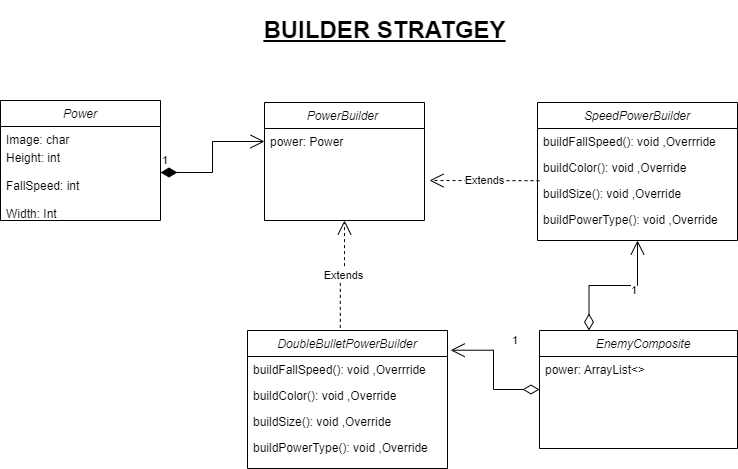

The diagram above was exported from draw.io. Its source (the exported page's mxGraphModel, read from the mxfile embedded in the PNG):
<mxGraphModel dx="1038" dy="513" grid="1" gridSize="10" guides="1" tooltips="1" connect="1" arrows="1" fold="1" page="1" pageScale="1" pageWidth="827" pageHeight="1169" math="0" shadow="0">
  <root>
    <mxCell id="WIyWlLk6GJQsqaUBKTNV-0" />
    <mxCell id="WIyWlLk6GJQsqaUBKTNV-1" parent="WIyWlLk6GJQsqaUBKTNV-0" />
    <mxCell id="zkfFHV4jXpPFQw0GAbJ--0" value="PowerBuilder " style="swimlane;fontStyle=2;align=center;verticalAlign=top;childLayout=stackLayout;horizontal=1;startSize=26;horizontalStack=0;resizeParent=1;resizeLast=0;collapsible=1;marginBottom=0;rounded=0;shadow=0;strokeWidth=1;" parent="WIyWlLk6GJQsqaUBKTNV-1" vertex="1">
      <mxGeometry x="275" y="122" width="160" height="118" as="geometry">
        <mxRectangle x="230" y="140" width="160" height="26" as="alternateBounds" />
      </mxGeometry>
    </mxCell>
    <mxCell id="zkfFHV4jXpPFQw0GAbJ--2" value="power: Power" style="text;align=left;verticalAlign=top;spacingLeft=4;spacingRight=4;overflow=hidden;rotatable=0;points=[[0,0.5],[1,0.5]];portConstraint=eastwest;rounded=0;shadow=0;html=0;fontStyle=0" parent="zkfFHV4jXpPFQw0GAbJ--0" vertex="1">
      <mxGeometry y="26" width="160" height="26" as="geometry" />
    </mxCell>
    <mxCell id="Unuej_0H6TSYQNaqsZjE-0" value="Power" style="swimlane;fontStyle=2;align=center;verticalAlign=top;childLayout=stackLayout;horizontal=1;startSize=26;horizontalStack=0;resizeParent=1;resizeLast=0;collapsible=1;marginBottom=0;rounded=0;shadow=0;strokeWidth=1;" vertex="1" parent="WIyWlLk6GJQsqaUBKTNV-1">
      <mxGeometry x="11" y="120" width="160" height="120" as="geometry">
        <mxRectangle x="230" y="140" width="160" height="26" as="alternateBounds" />
      </mxGeometry>
    </mxCell>
    <mxCell id="Unuej_0H6TSYQNaqsZjE-1" value="Image: char" style="text;align=left;verticalAlign=top;spacingLeft=4;spacingRight=4;overflow=hidden;rotatable=0;points=[[0,0.5],[1,0.5]];portConstraint=eastwest;" vertex="1" parent="Unuej_0H6TSYQNaqsZjE-0">
      <mxGeometry y="26" width="160" height="18" as="geometry" />
    </mxCell>
    <mxCell id="Unuej_0H6TSYQNaqsZjE-3" value="Height: int&#10;&#10;FallSpeed: int" style="text;align=left;verticalAlign=top;spacingLeft=4;spacingRight=4;overflow=hidden;rotatable=0;points=[[0,0.5],[1,0.5]];portConstraint=eastwest;rounded=0;shadow=0;html=0;" vertex="1" parent="Unuej_0H6TSYQNaqsZjE-0">
      <mxGeometry y="44" width="160" height="56" as="geometry" />
    </mxCell>
    <mxCell id="Unuej_0H6TSYQNaqsZjE-2" value="Width: Int" style="text;align=left;verticalAlign=top;spacingLeft=4;spacingRight=4;overflow=hidden;rotatable=0;points=[[0,0.5],[1,0.5]];portConstraint=eastwest;rounded=0;shadow=0;html=0;" vertex="1" parent="Unuej_0H6TSYQNaqsZjE-0">
      <mxGeometry y="100" width="160" height="20" as="geometry" />
    </mxCell>
    <mxCell id="Unuej_0H6TSYQNaqsZjE-6" value="" style="resizable=0;align=left;verticalAlign=bottom;labelBackgroundColor=none;fontSize=12;" connectable="0" vertex="1" parent="WIyWlLk6GJQsqaUBKTNV-1">
      <mxGeometry x="171" y="193" as="geometry" />
    </mxCell>
    <mxCell id="Unuej_0H6TSYQNaqsZjE-10" value="SpeedPowerBuilder" style="swimlane;fontStyle=2;align=center;verticalAlign=top;childLayout=stackLayout;horizontal=1;startSize=26;horizontalStack=0;resizeParent=1;resizeLast=0;collapsible=1;marginBottom=0;rounded=0;shadow=0;strokeWidth=1;" vertex="1" parent="WIyWlLk6GJQsqaUBKTNV-1">
      <mxGeometry x="548" y="122" width="200" height="138" as="geometry">
        <mxRectangle x="230" y="140" width="160" height="26" as="alternateBounds" />
      </mxGeometry>
    </mxCell>
    <mxCell id="Unuej_0H6TSYQNaqsZjE-11" value="buildFallSpeed(): void ,Overrride" style="text;align=left;verticalAlign=top;spacingLeft=4;spacingRight=4;overflow=hidden;rotatable=0;points=[[0,0.5],[1,0.5]];portConstraint=eastwest;rounded=0;shadow=0;html=0;" vertex="1" parent="Unuej_0H6TSYQNaqsZjE-10">
      <mxGeometry y="26" width="200" height="26" as="geometry" />
    </mxCell>
    <mxCell id="Unuej_0H6TSYQNaqsZjE-12" value="buildColor(): void ,Override" style="text;align=left;verticalAlign=top;spacingLeft=4;spacingRight=4;overflow=hidden;rotatable=0;points=[[0,0.5],[1,0.5]];portConstraint=eastwest;rounded=0;shadow=0;html=0;" vertex="1" parent="Unuej_0H6TSYQNaqsZjE-10">
      <mxGeometry y="52" width="200" height="26" as="geometry" />
    </mxCell>
    <mxCell id="Unuej_0H6TSYQNaqsZjE-13" value="buildSize(): void ,Override" style="text;align=left;verticalAlign=top;spacingLeft=4;spacingRight=4;overflow=hidden;rotatable=0;points=[[0,0.5],[1,0.5]];portConstraint=eastwest;rounded=0;shadow=0;html=0;" vertex="1" parent="Unuej_0H6TSYQNaqsZjE-10">
      <mxGeometry y="78" width="200" height="26" as="geometry" />
    </mxCell>
    <mxCell id="Unuej_0H6TSYQNaqsZjE-14" value="buildPowerType(): void ,Override" style="text;align=left;verticalAlign=top;spacingLeft=4;spacingRight=4;overflow=hidden;rotatable=0;points=[[0,0.5],[1,0.5]];portConstraint=eastwest;rounded=0;shadow=0;html=0;" vertex="1" parent="Unuej_0H6TSYQNaqsZjE-10">
      <mxGeometry y="104" width="200" height="26" as="geometry" />
    </mxCell>
    <mxCell id="Unuej_0H6TSYQNaqsZjE-15" value="Extends" style="endArrow=open;endSize=12;dashed=1;html=1;rounded=0;exitX=0.01;exitY=0.008;exitDx=0;exitDy=0;exitPerimeter=0;" edge="1" parent="WIyWlLk6GJQsqaUBKTNV-1" source="Unuej_0H6TSYQNaqsZjE-13">
      <mxGeometry width="160" relative="1" as="geometry">
        <mxPoint x="620" y="330" as="sourcePoint" />
        <mxPoint x="440" y="200" as="targetPoint" />
      </mxGeometry>
    </mxCell>
    <mxCell id="Unuej_0H6TSYQNaqsZjE-16" value="DoubleBulletPowerBuilder" style="swimlane;fontStyle=2;align=center;verticalAlign=top;childLayout=stackLayout;horizontal=1;startSize=26;horizontalStack=0;resizeParent=1;resizeLast=0;collapsible=1;marginBottom=0;rounded=0;shadow=0;strokeWidth=1;" vertex="1" parent="WIyWlLk6GJQsqaUBKTNV-1">
      <mxGeometry x="258" y="350" width="200" height="138" as="geometry">
        <mxRectangle x="230" y="140" width="160" height="26" as="alternateBounds" />
      </mxGeometry>
    </mxCell>
    <mxCell id="Unuej_0H6TSYQNaqsZjE-17" value="buildFallSpeed(): void ,Overrride" style="text;align=left;verticalAlign=top;spacingLeft=4;spacingRight=4;overflow=hidden;rotatable=0;points=[[0,0.5],[1,0.5]];portConstraint=eastwest;rounded=0;shadow=0;html=0;" vertex="1" parent="Unuej_0H6TSYQNaqsZjE-16">
      <mxGeometry y="26" width="200" height="26" as="geometry" />
    </mxCell>
    <mxCell id="Unuej_0H6TSYQNaqsZjE-18" value="buildColor(): void ,Override" style="text;align=left;verticalAlign=top;spacingLeft=4;spacingRight=4;overflow=hidden;rotatable=0;points=[[0,0.5],[1,0.5]];portConstraint=eastwest;rounded=0;shadow=0;html=0;" vertex="1" parent="Unuej_0H6TSYQNaqsZjE-16">
      <mxGeometry y="52" width="200" height="26" as="geometry" />
    </mxCell>
    <mxCell id="Unuej_0H6TSYQNaqsZjE-19" value="buildSize(): void ,Override" style="text;align=left;verticalAlign=top;spacingLeft=4;spacingRight=4;overflow=hidden;rotatable=0;points=[[0,0.5],[1,0.5]];portConstraint=eastwest;rounded=0;shadow=0;html=0;" vertex="1" parent="Unuej_0H6TSYQNaqsZjE-16">
      <mxGeometry y="78" width="200" height="26" as="geometry" />
    </mxCell>
    <mxCell id="Unuej_0H6TSYQNaqsZjE-20" value="buildPowerType(): void ,Override" style="text;align=left;verticalAlign=top;spacingLeft=4;spacingRight=4;overflow=hidden;rotatable=0;points=[[0,0.5],[1,0.5]];portConstraint=eastwest;rounded=0;shadow=0;html=0;" vertex="1" parent="Unuej_0H6TSYQNaqsZjE-16">
      <mxGeometry y="104" width="200" height="26" as="geometry" />
    </mxCell>
    <mxCell id="Unuej_0H6TSYQNaqsZjE-21" value="Extends" style="endArrow=open;endSize=12;dashed=1;html=1;rounded=0;exitX=0.464;exitY=-0.019;exitDx=0;exitDy=0;entryX=0.5;entryY=1;entryDx=0;entryDy=0;exitPerimeter=0;edgeStyle=orthogonalEdgeStyle;" edge="1" parent="WIyWlLk6GJQsqaUBKTNV-1" source="Unuej_0H6TSYQNaqsZjE-16" target="zkfFHV4jXpPFQw0GAbJ--0">
      <mxGeometry width="160" relative="1" as="geometry">
        <mxPoint x="560" y="210.20799999999997" as="sourcePoint" />
        <mxPoint x="450" y="210" as="targetPoint" />
      </mxGeometry>
    </mxCell>
    <mxCell id="Unuej_0H6TSYQNaqsZjE-23" value="    EnemyComposite " style="swimlane;fontStyle=2;align=center;verticalAlign=top;childLayout=stackLayout;horizontal=1;startSize=26;horizontalStack=0;resizeParent=1;resizeLast=0;collapsible=1;marginBottom=0;rounded=0;shadow=0;strokeWidth=1;" vertex="1" parent="WIyWlLk6GJQsqaUBKTNV-1">
      <mxGeometry x="550" y="350" width="198" height="118" as="geometry">
        <mxRectangle x="230" y="140" width="160" height="26" as="alternateBounds" />
      </mxGeometry>
    </mxCell>
    <mxCell id="Unuej_0H6TSYQNaqsZjE-24" value="power: ArrayList&lt;&gt;" style="text;align=left;verticalAlign=top;spacingLeft=4;spacingRight=4;overflow=hidden;rotatable=0;points=[[0,0.5],[1,0.5]];portConstraint=eastwest;rounded=0;shadow=0;html=0;" vertex="1" parent="Unuej_0H6TSYQNaqsZjE-23">
      <mxGeometry y="26" width="198" height="26" as="geometry" />
    </mxCell>
    <mxCell id="Unuej_0H6TSYQNaqsZjE-25" value="1" style="endArrow=open;html=1;endSize=12;startArrow=diamondThin;startSize=14;startFill=0;edgeStyle=orthogonalEdgeStyle;align=left;verticalAlign=bottom;rounded=0;exitX=0.25;exitY=0;exitDx=0;exitDy=0;entryX=0.5;entryY=1;entryDx=0;entryDy=0;" edge="1" parent="WIyWlLk6GJQsqaUBKTNV-1" source="Unuej_0H6TSYQNaqsZjE-23" target="Unuej_0H6TSYQNaqsZjE-10">
      <mxGeometry x="-0.5484" y="-40" relative="1" as="geometry">
        <mxPoint x="590" y="300" as="sourcePoint" />
        <mxPoint x="720" y="310" as="targetPoint" />
        <mxPoint as="offset" />
      </mxGeometry>
    </mxCell>
    <mxCell id="Unuej_0H6TSYQNaqsZjE-26" value="1" style="endArrow=open;html=1;endSize=12;startArrow=diamondThin;startSize=14;startFill=1;edgeStyle=orthogonalEdgeStyle;align=left;verticalAlign=bottom;rounded=0;exitX=1;exitY=0.5;exitDx=0;exitDy=0;entryX=0;entryY=0.5;entryDx=0;entryDy=0;" edge="1" parent="WIyWlLk6GJQsqaUBKTNV-1" source="Unuej_0H6TSYQNaqsZjE-3" target="zkfFHV4jXpPFQw0GAbJ--2">
      <mxGeometry x="-1" y="3" relative="1" as="geometry">
        <mxPoint x="100" y="250" as="sourcePoint" />
        <mxPoint x="190" y="300" as="targetPoint" />
      </mxGeometry>
    </mxCell>
    <mxCell id="Unuej_0H6TSYQNaqsZjE-27" value="1" style="endArrow=open;html=1;endSize=12;startArrow=diamondThin;startSize=14;startFill=0;edgeStyle=orthogonalEdgeStyle;align=left;verticalAlign=bottom;rounded=0;exitX=0;exitY=0.5;exitDx=0;exitDy=0;entryX=1.016;entryY=0.143;entryDx=0;entryDy=0;entryPerimeter=0;elbow=vertical;" edge="1" parent="WIyWlLk6GJQsqaUBKTNV-1" source="Unuej_0H6TSYQNaqsZjE-23" target="Unuej_0H6TSYQNaqsZjE-16">
      <mxGeometry x="-0.5484" y="-40" relative="1" as="geometry">
        <mxPoint x="609.5" y="360" as="sourcePoint" />
        <mxPoint x="510" y="520" as="targetPoint" />
        <mxPoint as="offset" />
      </mxGeometry>
    </mxCell>
    <mxCell id="Unuej_0H6TSYQNaqsZjE-28" value="&lt;h1&gt;&lt;b&gt;&lt;u&gt;BUILDER STRATGEY&lt;/u&gt;&lt;/b&gt;&lt;/h1&gt;" style="text;html=1;align=center;verticalAlign=middle;resizable=0;points=[];autosize=1;strokeWidth=4;" vertex="1" parent="WIyWlLk6GJQsqaUBKTNV-1">
      <mxGeometry x="265" y="25" width="260" height="50" as="geometry" />
    </mxCell>
  </root>
</mxGraphModel>